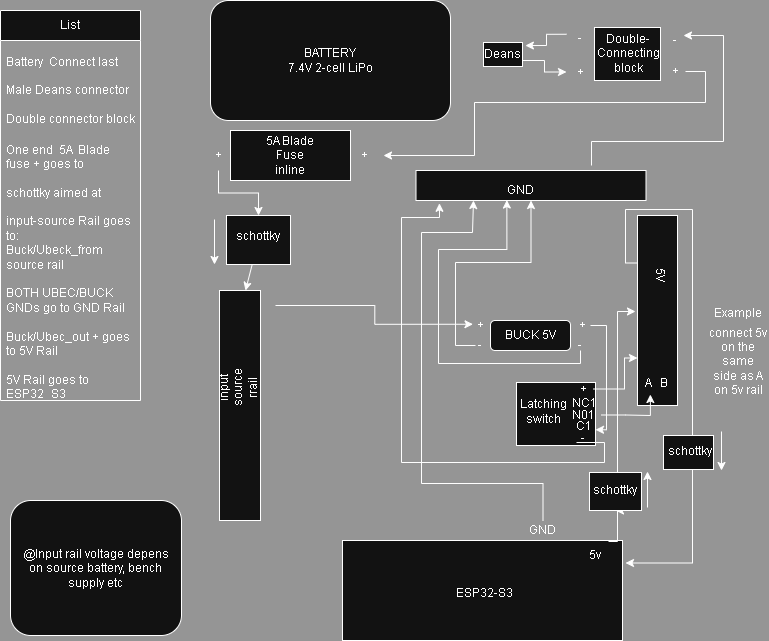

The diagram above was exported from draw.io. Its source (the exported page's mxGraphModel, read from the mxfile embedded in the PNG):
<mxGraphModel dx="786" dy="564" grid="0" gridSize="10" guides="0" tooltips="1" connect="1" arrows="1" fold="1" page="1" pageScale="1" pageWidth="1100" pageHeight="850" background="#666666" math="0" shadow="0">
  <root>
    <mxCell id="0" />
    <mxCell id="1" parent="0" />
    <mxCell id="nsy6QdtSGKTRL9qWEKDI-35" edge="1" parent="1" style="edgeStyle=orthogonalEdgeStyle;rounded=0;orthogonalLoop=1;jettySize=auto;html=1;exitX=0.75;exitY=0;exitDx=0;exitDy=0;entryX=1;entryY=0.5;entryDx=0;entryDy=0;labelBackgroundColor=none;fontColor=default;">
      <mxGeometry relative="1" as="geometry">
        <Array as="points">
          <mxPoint x="611" y="161" />
          <mxPoint x="743" y="161" />
          <mxPoint x="743" y="55" />
        </Array>
        <mxPoint x="610.99" y="185" as="sourcePoint" />
        <mxPoint x="702.99" y="55" as="targetPoint" />
      </mxGeometry>
    </mxCell>
    <mxCell id="xAdbagzlDmpMGIKjKCvo-3" parent="1" style="rounded=0;whiteSpace=wrap;html=1;labelBackgroundColor=none;" value="" vertex="1">
      <mxGeometry height="30" width="230" x="435.5" y="190" as="geometry" />
    </mxCell>
    <mxCell id="xAdbagzlDmpMGIKjKCvo-4" parent="1" style="rounded=0;whiteSpace=wrap;html=1;direction=south;labelBackgroundColor=none;" value="" vertex="1">
      <mxGeometry height="230" width="41" x="239" y="310" as="geometry" />
    </mxCell>
    <mxCell id="xAdbagzlDmpMGIKjKCvo-5" parent="1" style="rounded=0;whiteSpace=wrap;html=1;labelBackgroundColor=none;" value="" vertex="1">
      <mxGeometry height="100" width="280" x="362" y="560" as="geometry" />
    </mxCell>
    <mxCell id="nsy6QdtSGKTRL9qWEKDI-19" edge="1" parent="1" source="xAdbagzlDmpMGIKjKCvo-6" style="edgeStyle=orthogonalEdgeStyle;rounded=0;orthogonalLoop=1;jettySize=auto;html=1;exitX=0.25;exitY=1;exitDx=0;exitDy=0;entryX=1;entryY=0.75;entryDx=0;entryDy=0;labelBackgroundColor=none;fontColor=default;" target="xAdbagzlDmpMGIKjKCvo-67">
      <mxGeometry relative="1" as="geometry">
        <Array as="points">
          <mxPoint x="645" y="282" />
          <mxPoint x="645" y="229" />
          <mxPoint x="712" y="229" />
          <mxPoint x="712" y="582" />
        </Array>
      </mxGeometry>
    </mxCell>
    <mxCell id="xAdbagzlDmpMGIKjKCvo-6" parent="1" style="rounded=0;whiteSpace=wrap;html=1;direction=south;labelBackgroundColor=none;" value="" vertex="1">
      <mxGeometry height="190" width="40" x="657" y="235" as="geometry" />
    </mxCell>
    <mxCell id="xAdbagzlDmpMGIKjKCvo-7" parent="1" style="rounded=1;whiteSpace=wrap;html=1;rotation=0;labelBackgroundColor=none;" value="" vertex="1">
      <mxGeometry height="30" width="80" x="510" y="340" as="geometry" />
    </mxCell>
    <mxCell id="xAdbagzlDmpMGIKjKCvo-8" parent="1" style="swimlane;fontStyle=0;childLayout=stackLayout;horizontal=1;startSize=30;horizontalStack=0;resizeParent=1;resizeParentMax=0;resizeLast=0;collapsible=1;marginBottom=0;whiteSpace=wrap;html=1;labelBackgroundColor=none;" value="List" vertex="1">
      <mxGeometry height="390" width="140" x="20" y="30" as="geometry">
        <mxRectangle height="30" width="60" x="20" y="30" as="alternateBounds" />
      </mxGeometry>
    </mxCell>
    <mxCell id="xAdbagzlDmpMGIKjKCvo-9" parent="xAdbagzlDmpMGIKjKCvo-8" style="text;strokeColor=none;fillColor=none;align=left;verticalAlign=middle;spacingLeft=4;spacingRight=4;overflow=hidden;points=[[0,0.5],[1,0.5]];portConstraint=eastwest;rotatable=0;whiteSpace=wrap;html=1;labelBackgroundColor=none;" value="Battery&amp;nbsp; Connect last&lt;div&gt;&lt;br&gt;&lt;div&gt;Male Deans connector&lt;/div&gt;&lt;/div&gt;&lt;div&gt;&lt;br&gt;&lt;/div&gt;&lt;div&gt;Double connector block&lt;/div&gt;" vertex="1">
      <mxGeometry height="100" width="140" y="30" as="geometry" />
    </mxCell>
    <mxCell id="xAdbagzlDmpMGIKjKCvo-10" parent="xAdbagzlDmpMGIKjKCvo-8" style="text;strokeColor=none;fillColor=none;align=left;verticalAlign=middle;spacingLeft=4;spacingRight=4;overflow=hidden;points=[[0,0.5],[1,0.5]];portConstraint=eastwest;rotatable=0;whiteSpace=wrap;html=1;labelBackgroundColor=none;" value="One end&amp;nbsp; 5A&amp;nbsp; Blade fuse + goes to&amp;nbsp;&lt;div&gt;&lt;br&gt;&lt;/div&gt;&lt;div&gt;schottky aimed at&lt;br&gt;&lt;div&gt;&lt;br&gt;&lt;div&gt;input-source Rail goes to:&lt;/div&gt;&lt;div&gt;Buck/Ubeck_from source rail&lt;/div&gt;&lt;div&gt;&lt;br&gt;&lt;/div&gt;&lt;div&gt;BOTH UBEC/BUCK GNDs go to GND Rail&lt;/div&gt;&lt;div&gt;&lt;br&gt;&lt;/div&gt;&lt;div&gt;Buck/Ubec_out + goes to 5V Rail&lt;/div&gt;&lt;div&gt;&lt;br&gt;&lt;/div&gt;&lt;div&gt;5V Rail goes to ESP32_S3&amp;nbsp;&lt;/div&gt;&lt;div&gt;&lt;br&gt;&lt;/div&gt;&lt;/div&gt;&lt;/div&gt;" vertex="1">
      <mxGeometry height="260" width="140" y="130" as="geometry" />
    </mxCell>
    <mxCell id="xAdbagzlDmpMGIKjKCvo-12" parent="1" style="text;html=1;whiteSpace=wrap;strokeColor=none;fillColor=none;align=center;verticalAlign=middle;rounded=0;labelBackgroundColor=none;" value="GND" vertex="1">
      <mxGeometry height="30" width="60" x="510" y="195" as="geometry" />
    </mxCell>
    <mxCell id="xAdbagzlDmpMGIKjKCvo-13" parent="1" style="text;html=1;whiteSpace=wrap;strokeColor=none;fillColor=none;align=center;verticalAlign=middle;rounded=0;rotation=270;labelBackgroundColor=none;" value="input source rrail&lt;div&gt;&lt;br&gt;&lt;/div&gt;" vertex="1">
      <mxGeometry height="30" width="60" x="235" y="392" as="geometry" />
    </mxCell>
    <mxCell id="xAdbagzlDmpMGIKjKCvo-14" parent="1" style="text;html=1;whiteSpace=wrap;strokeColor=none;fillColor=none;align=center;verticalAlign=middle;rounded=0;rotation=90;labelBackgroundColor=none;" value="5V" vertex="1">
      <mxGeometry height="30" width="60" x="650" y="280" as="geometry" />
    </mxCell>
    <mxCell id="xAdbagzlDmpMGIKjKCvo-15" parent="1" style="text;html=1;whiteSpace=wrap;strokeColor=none;fillColor=none;align=center;verticalAlign=middle;rounded=0;rotation=0;labelBackgroundColor=none;" value="BUCK 5V" vertex="1">
      <mxGeometry height="30" width="60" x="520" y="340" as="geometry" />
    </mxCell>
    <mxCell id="xAdbagzlDmpMGIKjKCvo-16" parent="1" style="text;html=1;whiteSpace=wrap;strokeColor=none;fillColor=none;align=center;verticalAlign=middle;rounded=0;labelBackgroundColor=none;" value="ESP32-S3" vertex="1">
      <mxGeometry height="30" width="60" x="474" y="598" as="geometry" />
    </mxCell>
    <mxCell id="xAdbagzlDmpMGIKjKCvo-20" edge="1" parent="1" style="edgeStyle=orthogonalEdgeStyle;rounded=0;orthogonalLoop=1;jettySize=auto;html=1;exitX=0.5;exitY=1;exitDx=0;exitDy=0;entryX=1;entryY=0.75;entryDx=0;entryDy=0;labelBackgroundColor=none;fontColor=default;">
      <mxGeometry relative="1" as="geometry">
        <mxPoint x="460" y="330" as="sourcePoint" />
        <mxPoint x="460" y="330" as="targetPoint" />
      </mxGeometry>
    </mxCell>
    <mxCell id="xAdbagzlDmpMGIKjKCvo-22" edge="1" parent="1" style="edgeStyle=orthogonalEdgeStyle;rounded=0;orthogonalLoop=1;jettySize=auto;html=1;exitX=0.5;exitY=0;exitDx=0;exitDy=0;entryX=0;entryY=0.5;entryDx=0;entryDy=0;labelBackgroundColor=none;fontColor=default;">
      <mxGeometry relative="1" as="geometry">
        <mxPoint x="460" y="325" as="sourcePoint" />
        <mxPoint x="460" y="325" as="targetPoint" />
      </mxGeometry>
    </mxCell>
    <mxCell id="xAdbagzlDmpMGIKjKCvo-91" edge="1" parent="1" source="xAdbagzlDmpMGIKjKCvo-23" style="edgeStyle=orthogonalEdgeStyle;rounded=0;orthogonalLoop=1;jettySize=auto;html=1;exitX=0;exitY=0.5;exitDx=0;exitDy=0;entryX=0.5;entryY=1;entryDx=0;entryDy=0;labelBackgroundColor=none;fontColor=default;" target="xAdbagzlDmpMGIKjKCvo-3">
      <mxGeometry relative="1" as="geometry">
        <Array as="points">
          <mxPoint x="475" y="365" />
          <mxPoint x="475" y="282" />
          <mxPoint x="550" y="282" />
        </Array>
      </mxGeometry>
    </mxCell>
    <mxCell id="xAdbagzlDmpMGIKjKCvo-23" parent="1" style="text;html=1;whiteSpace=wrap;strokeColor=none;fillColor=none;align=center;verticalAlign=middle;rounded=0;labelBackgroundColor=none;" value="-" vertex="1">
      <mxGeometry height="10" width="10" x="495" y="360" as="geometry" />
    </mxCell>
    <mxCell id="xAdbagzlDmpMGIKjKCvo-27" parent="1" style="text;html=1;whiteSpace=wrap;strokeColor=none;fillColor=none;align=center;verticalAlign=middle;rounded=0;labelBackgroundColor=none;" value="-" vertex="1">
      <mxGeometry height="10" width="10" x="595" y="360" as="geometry" />
    </mxCell>
    <mxCell id="xAdbagzlDmpMGIKjKCvo-100" edge="1" parent="1" source="xAdbagzlDmpMGIKjKCvo-32" style="edgeStyle=orthogonalEdgeStyle;rounded=0;orthogonalLoop=1;jettySize=auto;html=1;exitX=0.5;exitY=0;exitDx=0;exitDy=0;entryX=0.25;entryY=1;entryDx=0;entryDy=0;labelBackgroundColor=none;fontColor=default;" target="xAdbagzlDmpMGIKjKCvo-3">
      <mxGeometry relative="1" as="geometry">
        <Array as="points">
          <mxPoint x="563" y="503" />
          <mxPoint x="441" y="503" />
          <mxPoint x="441" y="252" />
          <mxPoint x="492" y="252" />
          <mxPoint x="492" y="220" />
        </Array>
      </mxGeometry>
    </mxCell>
    <mxCell id="xAdbagzlDmpMGIKjKCvo-32" parent="1" style="text;html=1;whiteSpace=wrap;strokeColor=none;fillColor=none;align=center;verticalAlign=middle;rounded=0;labelBackgroundColor=none;" value="GND" vertex="1">
      <mxGeometry height="20" width="15" x="555" y="540" as="geometry" />
    </mxCell>
    <mxCell id="xAdbagzlDmpMGIKjKCvo-34" parent="1" style="rounded=1;whiteSpace=wrap;html=1;labelBackgroundColor=none;" value="BATTERY&lt;div&gt;7.4V 2-cell LiPo&lt;/div&gt;" vertex="1">
      <mxGeometry height="120" width="240" x="230" y="20" as="geometry" />
    </mxCell>
    <mxCell id="xAdbagzlDmpMGIKjKCvo-42" parent="1" style="rounded=0;whiteSpace=wrap;html=1;labelBackgroundColor=none;" value="" vertex="1">
      <mxGeometry height="53" width="66" x="614" y="47" as="geometry" />
    </mxCell>
    <mxCell id="xAdbagzlDmpMGIKjKCvo-43" parent="1" style="text;html=1;whiteSpace=wrap;strokeColor=none;fillColor=none;align=center;verticalAlign=middle;rounded=0;labelBackgroundColor=none;" value="Double-Connecting block&lt;div&gt;&lt;br&gt;&lt;/div&gt;" vertex="1">
      <mxGeometry height="50" width="78" x="609" y="55" as="geometry" />
    </mxCell>
    <mxCell id="xAdbagzlDmpMGIKjKCvo-47" parent="1" style="rounded=0;whiteSpace=wrap;html=1;labelBackgroundColor=none;" value="" vertex="1">
      <mxGeometry height="50" width="120" x="250" y="150" as="geometry" />
    </mxCell>
    <mxCell id="xAdbagzlDmpMGIKjKCvo-48" parent="1" style="text;html=1;whiteSpace=wrap;strokeColor=none;fillColor=none;align=center;verticalAlign=middle;rounded=0;labelBackgroundColor=none;" value="5A Blade Fuse&lt;div&gt;inline&lt;/div&gt;" vertex="1">
      <mxGeometry height="30" width="60" x="280" y="160" as="geometry" />
    </mxCell>
    <mxCell id="nsy6QdtSGKTRL9qWEKDI-40" edge="1" parent="1" source="xAdbagzlDmpMGIKjKCvo-49" style="edgeStyle=orthogonalEdgeStyle;rounded=0;orthogonalLoop=1;jettySize=auto;html=1;exitX=1;exitY=0.5;exitDx=0;exitDy=0;entryX=1;entryY=0.5;entryDx=0;entryDy=0;labelBackgroundColor=none;fontColor=default;" target="xAdbagzlDmpMGIKjKCvo-57">
      <mxGeometry relative="1" as="geometry">
        <Array as="points">
          <mxPoint x="725" y="91" />
          <mxPoint x="725" y="122" />
          <mxPoint x="494" y="122" />
          <mxPoint x="494" y="175" />
        </Array>
      </mxGeometry>
    </mxCell>
    <mxCell id="xAdbagzlDmpMGIKjKCvo-49" parent="1" style="text;html=1;whiteSpace=wrap;strokeColor=none;fillColor=none;align=center;verticalAlign=middle;rounded=0;labelBackgroundColor=none;" value="+" vertex="1">
      <mxGeometry height="10" width="20" x="685" y="86" as="geometry" />
    </mxCell>
    <mxCell id="xAdbagzlDmpMGIKjKCvo-51" parent="1" style="text;html=1;whiteSpace=wrap;strokeColor=none;fillColor=none;align=center;verticalAlign=middle;rounded=0;labelBackgroundColor=none;" value="-" vertex="1">
      <mxGeometry height="10" width="10" x="690" y="55" as="geometry" />
    </mxCell>
    <mxCell id="xAdbagzlDmpMGIKjKCvo-57" parent="1" style="text;html=1;whiteSpace=wrap;strokeColor=none;fillColor=none;align=center;verticalAlign=middle;rounded=0;labelBackgroundColor=none;" value="+" vertex="1">
      <mxGeometry height="30" width="38" x="365" y="160" as="geometry" />
    </mxCell>
    <mxCell id="noyG-iQ3QWjdn97ZUBkI-16" edge="1" parent="1" source="noyG-iQ3QWjdn97ZUBkI-17" style="edgeStyle=orthogonalEdgeStyle;rounded=0;orthogonalLoop=1;jettySize=auto;html=1;exitX=0.75;exitY=0;exitDx=0;exitDy=0;entryX=0.5;entryY=1;entryDx=0;entryDy=0;">
      <mxGeometry relative="1" as="geometry">
        <Array as="points">
          <mxPoint x="637" y="331" />
        </Array>
        <mxPoint x="628" y="561" as="sourcePoint" />
        <mxPoint x="655" y="331" as="targetPoint" />
      </mxGeometry>
    </mxCell>
    <mxCell id="xAdbagzlDmpMGIKjKCvo-67" parent="1" style="text;html=1;whiteSpace=wrap;strokeColor=none;fillColor=none;align=center;verticalAlign=middle;rounded=0;labelBackgroundColor=none;" value="5v" vertex="1">
      <mxGeometry height="30" width="60" x="585" y="560" as="geometry" />
    </mxCell>
    <mxCell id="xAdbagzlDmpMGIKjKCvo-96" edge="1" parent="1" style="edgeStyle=orthogonalEdgeStyle;rounded=0;orthogonalLoop=1;jettySize=auto;html=1;exitX=1;exitY=0.5;exitDx=0;exitDy=0;entryX=0;entryY=0.25;entryDx=0;entryDy=0;labelBackgroundColor=none;fontColor=default;" target="xAdbagzlDmpMGIKjKCvo-80">
      <mxGeometry relative="1" as="geometry">
        <mxPoint x="295" y="325" as="sourcePoint" />
      </mxGeometry>
    </mxCell>
    <mxCell id="xAdbagzlDmpMGIKjKCvo-73" edge="1" parent="1" source="noyG-iQ3QWjdn97ZUBkI-1" style="edgeStyle=orthogonalEdgeStyle;rounded=0;orthogonalLoop=1;jettySize=auto;html=1;labelBackgroundColor=none;fontColor=default;" value="">
      <mxGeometry relative="1" as="geometry">
        <Array as="points">
          <mxPoint x="265" y="260" />
        </Array>
        <mxPoint x="265" y="310" as="targetPoint" />
      </mxGeometry>
    </mxCell>
    <mxCell id="xAdbagzlDmpMGIKjKCvo-71" parent="1" style="text;html=1;whiteSpace=wrap;strokeColor=none;fillColor=none;align=center;verticalAlign=middle;rounded=0;labelBackgroundColor=none;" value="+" vertex="1">
      <mxGeometry height="30" width="60" x="208" y="160" as="geometry" />
    </mxCell>
    <mxCell id="xAdbagzlDmpMGIKjKCvo-80" parent="1" style="text;html=1;whiteSpace=wrap;strokeColor=none;fillColor=none;align=center;verticalAlign=middle;rounded=0;labelBackgroundColor=none;" value="+" vertex="1">
      <mxGeometry height="5" width="15" x="492.5" y="342.5" as="geometry" />
    </mxCell>
    <mxCell id="nsy6QdtSGKTRL9qWEKDI-13" edge="1" parent="1" source="xAdbagzlDmpMGIKjKCvo-89" style="edgeStyle=orthogonalEdgeStyle;rounded=0;orthogonalLoop=1;jettySize=auto;html=1;exitX=1;exitY=0.5;exitDx=0;exitDy=0;entryX=1;entryY=0.75;entryDx=0;entryDy=0;labelBackgroundColor=none;fontColor=default;" target="nsy6QdtSGKTRL9qWEKDI-5">
      <mxGeometry relative="1" as="geometry">
        <Array as="points">
          <mxPoint x="626" y="345" />
          <mxPoint x="626" y="449" />
        </Array>
      </mxGeometry>
    </mxCell>
    <mxCell id="xAdbagzlDmpMGIKjKCvo-89" parent="1" style="text;html=1;whiteSpace=wrap;strokeColor=none;fillColor=none;align=center;verticalAlign=middle;rounded=0;labelBackgroundColor=none;" value="+" vertex="1">
      <mxGeometry height="20" width="15" x="595" y="335" as="geometry" />
    </mxCell>
    <mxCell id="xAdbagzlDmpMGIKjKCvo-95" edge="1" parent="1" source="xAdbagzlDmpMGIKjKCvo-27" style="edgeStyle=orthogonalEdgeStyle;rounded=0;orthogonalLoop=1;jettySize=auto;html=1;exitX=0.5;exitY=1;exitDx=0;exitDy=0;entryX=0.395;entryY=0.984;entryDx=0;entryDy=0;entryPerimeter=0;labelBackgroundColor=none;fontColor=default;" target="xAdbagzlDmpMGIKjKCvo-3">
      <mxGeometry relative="1" as="geometry">
        <Array as="points">
          <mxPoint x="600" y="383" />
          <mxPoint x="458" y="383" />
          <mxPoint x="458" y="269" />
          <mxPoint x="526" y="269" />
        </Array>
      </mxGeometry>
    </mxCell>
    <mxCell id="nsy6QdtSGKTRL9qWEKDI-2" parent="1" style="text;html=1;whiteSpace=wrap;strokeColor=none;fillColor=none;align=center;verticalAlign=middle;rounded=0;labelBackgroundColor=none;" value="connect 5v on the same side as A on 5v rail" vertex="1">
      <mxGeometry height="30" width="60" x="728" y="366" as="geometry" />
    </mxCell>
    <mxCell id="nsy6QdtSGKTRL9qWEKDI-4" parent="1" style="text;html=1;whiteSpace=wrap;strokeColor=none;fillColor=none;align=center;verticalAlign=middle;rounded=0;labelBackgroundColor=none;" value="Example" vertex="1">
      <mxGeometry height="30" width="60" x="728" y="317.5" as="geometry" />
    </mxCell>
    <mxCell id="nsy6QdtSGKTRL9qWEKDI-5" parent="1" style="rounded=0;whiteSpace=wrap;html=1;labelBackgroundColor=none;" value="" vertex="1">
      <mxGeometry height="63" width="79" x="536" y="402" as="geometry" />
    </mxCell>
    <mxCell id="nsy6QdtSGKTRL9qWEKDI-39" edge="1" parent="1" source="nsy6QdtSGKTRL9qWEKDI-6" style="edgeStyle=orthogonalEdgeStyle;rounded=0;orthogonalLoop=1;jettySize=auto;html=1;exitX=1;exitY=0.5;exitDx=0;exitDy=0;entryX=0.75;entryY=1;entryDx=0;entryDy=0;labelBackgroundColor=none;fontColor=default;" target="xAdbagzlDmpMGIKjKCvo-6">
      <mxGeometry relative="1" as="geometry">
        <Array as="points">
          <mxPoint x="644" y="409" />
          <mxPoint x="644" y="377" />
        </Array>
      </mxGeometry>
    </mxCell>
    <mxCell id="nsy6QdtSGKTRL9qWEKDI-6" parent="1" style="text;html=1;whiteSpace=wrap;strokeColor=none;fillColor=none;align=center;verticalAlign=middle;rounded=0;labelBackgroundColor=none;" value="+" vertex="1">
      <mxGeometry height="11" width="20" x="593" y="403" as="geometry" />
    </mxCell>
    <mxCell id="nsy6QdtSGKTRL9qWEKDI-7" parent="1" style="text;html=1;whiteSpace=wrap;strokeColor=none;fillColor=none;align=center;verticalAlign=middle;rounded=0;labelBackgroundColor=none;" value="NC1" vertex="1">
      <mxGeometry height="13" width="15.5" x="596" y="416" as="geometry" />
    </mxCell>
    <mxCell id="nsy6QdtSGKTRL9qWEKDI-8" parent="1" style="text;html=1;whiteSpace=wrap;strokeColor=none;fillColor=none;align=center;verticalAlign=middle;rounded=0;labelBackgroundColor=none;" value="C1" vertex="1">
      <mxGeometry height="11" width="18.5" x="594" y="440" as="geometry" />
    </mxCell>
    <mxCell id="nsy6QdtSGKTRL9qWEKDI-9" parent="1" style="text;html=1;whiteSpace=wrap;strokeColor=none;fillColor=none;align=center;verticalAlign=middle;rounded=0;labelBackgroundColor=none;" value="-" vertex="1">
      <mxGeometry height="9" width="13" x="596" y="453" as="geometry" />
    </mxCell>
    <mxCell id="nsy6QdtSGKTRL9qWEKDI-14" edge="1" parent="1" source="nsy6QdtSGKTRL9qWEKDI-10" style="edgeStyle=orthogonalEdgeStyle;rounded=0;orthogonalLoop=1;jettySize=auto;html=1;exitX=1;exitY=0.5;exitDx=0;exitDy=0;labelBackgroundColor=none;fontColor=default;">
      <mxGeometry relative="1" as="geometry">
        <mxPoint x="669.8571428571429" y="414" as="targetPoint" />
      </mxGeometry>
    </mxCell>
    <mxCell id="nsy6QdtSGKTRL9qWEKDI-10" parent="1" style="text;html=1;whiteSpace=wrap;strokeColor=none;fillColor=none;align=center;verticalAlign=middle;rounded=0;labelBackgroundColor=none;" value="N01" vertex="1">
      <mxGeometry height="19" width="35" x="585.5" y="425" as="geometry" />
    </mxCell>
    <mxCell id="nsy6QdtSGKTRL9qWEKDI-16" parent="1" style="text;html=1;whiteSpace=wrap;strokeColor=none;fillColor=none;align=center;verticalAlign=middle;rounded=0;labelBackgroundColor=none;" value="A" vertex="1">
      <mxGeometry height="12" width="6" x="665" y="396.5" as="geometry" />
    </mxCell>
    <mxCell id="nsy6QdtSGKTRL9qWEKDI-17" parent="1" style="text;html=1;whiteSpace=wrap;strokeColor=none;fillColor=none;align=center;verticalAlign=middle;rounded=0;labelBackgroundColor=none;" value="B" vertex="1">
      <mxGeometry height="11" width="8" x="680" y="397.5" as="geometry" />
    </mxCell>
    <mxCell id="nsy6QdtSGKTRL9qWEKDI-21" parent="1" style="text;html=1;whiteSpace=wrap;strokeColor=none;fillColor=none;align=center;verticalAlign=middle;rounded=0;labelBackgroundColor=none;" value="Latching switch" vertex="1">
      <mxGeometry height="30" width="60" x="532.5" y="416" as="geometry" />
    </mxCell>
    <mxCell id="nsy6QdtSGKTRL9qWEKDI-31" edge="1" parent="1" source="nsy6QdtSGKTRL9qWEKDI-26" style="edgeStyle=orthogonalEdgeStyle;rounded=0;orthogonalLoop=1;jettySize=auto;html=1;exitX=1;exitY=0.75;exitDx=0;exitDy=0;labelBackgroundColor=none;fontColor=default;" target="nsy6QdtSGKTRL9qWEKDI-29">
      <mxGeometry relative="1" as="geometry" />
    </mxCell>
    <mxCell id="nsy6QdtSGKTRL9qWEKDI-26" parent="1" style="rounded=0;whiteSpace=wrap;html=1;labelBackgroundColor=none;" value="" vertex="1">
      <mxGeometry height="24" width="39" x="503" y="62" as="geometry" />
    </mxCell>
    <mxCell id="nsy6QdtSGKTRL9qWEKDI-27" edge="1" parent="1" source="nsy6QdtSGKTRL9qWEKDI-9" style="edgeStyle=orthogonalEdgeStyle;rounded=0;orthogonalLoop=1;jettySize=auto;html=1;exitX=0;exitY=1;exitDx=0;exitDy=0;entryX=0.102;entryY=1.093;entryDx=0;entryDy=0;entryPerimeter=0;labelBackgroundColor=none;fontColor=default;" target="xAdbagzlDmpMGIKjKCvo-3">
      <mxGeometry relative="1" as="geometry">
        <Array as="points">
          <mxPoint x="624" y="462" />
          <mxPoint x="624" y="482" />
          <mxPoint x="421" y="482" />
          <mxPoint x="421" y="237" />
          <mxPoint x="459" y="237" />
        </Array>
      </mxGeometry>
    </mxCell>
    <mxCell id="nsy6QdtSGKTRL9qWEKDI-34" edge="1" parent="1" source="nsy6QdtSGKTRL9qWEKDI-28" style="edgeStyle=orthogonalEdgeStyle;rounded=0;orthogonalLoop=1;jettySize=auto;html=1;exitX=0;exitY=0.25;exitDx=0;exitDy=0;labelBackgroundColor=none;fontColor=default;">
      <mxGeometry relative="1" as="geometry">
        <mxPoint x="544.90478515625" y="65.047607421875" as="targetPoint" />
      </mxGeometry>
    </mxCell>
    <mxCell id="nsy6QdtSGKTRL9qWEKDI-28" parent="1" style="text;html=1;whiteSpace=wrap;strokeColor=none;fillColor=none;align=center;verticalAlign=middle;rounded=0;labelBackgroundColor=none;" value="-" vertex="1">
      <mxGeometry height="15" width="27" x="586" y="50" as="geometry" />
    </mxCell>
    <mxCell id="nsy6QdtSGKTRL9qWEKDI-29" parent="1" style="text;html=1;whiteSpace=wrap;strokeColor=none;fillColor=none;align=center;verticalAlign=middle;rounded=0;labelBackgroundColor=none;" value="+" vertex="1">
      <mxGeometry height="17" width="28" x="586" y="83" as="geometry" />
    </mxCell>
    <mxCell id="nsy6QdtSGKTRL9qWEKDI-32" parent="1" style="text;html=1;whiteSpace=wrap;strokeColor=none;fillColor=none;align=center;verticalAlign=middle;rounded=0;labelBackgroundColor=none;" value="Deans" vertex="1">
      <mxGeometry height="5" width="16.5" x="514.25" y="71" as="geometry" />
    </mxCell>
    <mxCell id="nsy6QdtSGKTRL9qWEKDI-42" parent="1" style="rounded=1;whiteSpace=wrap;html=1;labelBackgroundColor=none;" value="" vertex="1">
      <mxGeometry height="135" width="171" x="30" y="520" as="geometry" />
    </mxCell>
    <mxCell id="nsy6QdtSGKTRL9qWEKDI-43" parent="1" style="text;html=1;whiteSpace=wrap;align=center;verticalAlign=middle;rounded=0;labelBackgroundColor=none;" value="@Input rail voltage depens on source battery, bench supply etc" vertex="1">
      <mxGeometry height="122" width="151" x="40" y="526.5" as="geometry" />
    </mxCell>
    <mxCell id="noyG-iQ3QWjdn97ZUBkI-2" edge="1" parent="1" source="xAdbagzlDmpMGIKjKCvo-71" style="edgeStyle=orthogonalEdgeStyle;rounded=0;orthogonalLoop=1;jettySize=auto;html=1;labelBackgroundColor=none;fontColor=default;" target="noyG-iQ3QWjdn97ZUBkI-1" value="">
      <mxGeometry relative="1" as="geometry">
        <Array as="points" />
        <mxPoint x="227" y="190" as="sourcePoint" />
        <mxPoint x="265" y="310" as="targetPoint" />
      </mxGeometry>
    </mxCell>
    <mxCell id="noyG-iQ3QWjdn97ZUBkI-1" parent="1" style="rounded=0;whiteSpace=wrap;html=1;rotation=-90;" value="" vertex="1">
      <mxGeometry height="64" width="49" x="253.5" y="227.5" as="geometry" />
    </mxCell>
    <mxCell id="noyG-iQ3QWjdn97ZUBkI-3" parent="1" style="text;html=1;whiteSpace=wrap;strokeColor=none;fillColor=none;align=center;verticalAlign=middle;rounded=0;" value="schottky&lt;div&gt;&lt;br&gt;&lt;/div&gt;" vertex="1">
      <mxGeometry height="30" width="60" x="248" y="248" as="geometry" />
    </mxCell>
    <mxCell id="noyG-iQ3QWjdn97ZUBkI-4" edge="1" parent="1" style="endArrow=classic;html=1;rounded=0;" value="">
      <mxGeometry height="50" relative="1" width="50" as="geometry">
        <mxPoint x="234" y="239" as="sourcePoint" />
        <mxPoint x="234" y="284" as="targetPoint" />
      </mxGeometry>
    </mxCell>
    <mxCell id="noyG-iQ3QWjdn97ZUBkI-5" parent="1" style="rounded=0;whiteSpace=wrap;html=1;" value="" vertex="1">
      <mxGeometry height="34" width="50" x="683" y="455" as="geometry" />
    </mxCell>
    <mxCell id="noyG-iQ3QWjdn97ZUBkI-8" edge="1" parent="1" style="endArrow=classic;html=1;rounded=0;" value="">
      <mxGeometry height="50" relative="1" width="50" as="geometry">
        <Array as="points" />
        <mxPoint x="741" y="451" as="sourcePoint" />
        <mxPoint x="741" y="490" as="targetPoint" />
      </mxGeometry>
    </mxCell>
    <mxCell id="noyG-iQ3QWjdn97ZUBkI-13" parent="1" style="text;html=1;whiteSpace=wrap;strokeColor=none;fillColor=none;align=center;verticalAlign=middle;rounded=0;" value="schottky" vertex="1">
      <mxGeometry height="20" width="49" x="685" y="461" as="geometry" />
    </mxCell>
    <mxCell id="noyG-iQ3QWjdn97ZUBkI-18" edge="1" parent="1" style="edgeStyle=orthogonalEdgeStyle;rounded=0;orthogonalLoop=1;jettySize=auto;html=1;exitX=0.75;exitY=0;exitDx=0;exitDy=0;entryX=0.5;entryY=1;entryDx=0;entryDy=0;" target="noyG-iQ3QWjdn97ZUBkI-17" value="">
      <mxGeometry relative="1" as="geometry">
        <Array as="points">
          <mxPoint x="637" y="561" />
        </Array>
        <mxPoint x="628" y="561" as="sourcePoint" />
        <mxPoint x="655" y="331" as="targetPoint" />
      </mxGeometry>
    </mxCell>
    <mxCell id="noyG-iQ3QWjdn97ZUBkI-17" parent="1" style="rounded=0;whiteSpace=wrap;html=1;" value="" vertex="1">
      <mxGeometry height="38" width="52" x="609" y="492" as="geometry" />
    </mxCell>
    <mxCell id="noyG-iQ3QWjdn97ZUBkI-20" parent="1" style="text;html=1;whiteSpace=wrap;strokeColor=none;fillColor=none;align=center;verticalAlign=middle;rounded=0;" value="schottky" vertex="1">
      <mxGeometry height="30" width="60" x="605" y="495" as="geometry" />
    </mxCell>
    <mxCell id="noyG-iQ3QWjdn97ZUBkI-21" edge="1" parent="1" style="endArrow=classic;html=1;rounded=0;" value="">
      <mxGeometry height="50" relative="1" width="50" as="geometry">
        <mxPoint x="667" y="527" as="sourcePoint" />
        <mxPoint x="667" y="491" as="targetPoint" />
      </mxGeometry>
    </mxCell>
  </root>
</mxGraphModel>